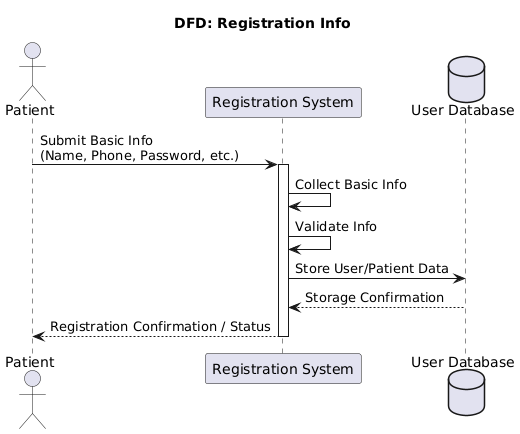

The diagram above was rendered by PlantUML. Its source (embedded in the PNG):
@startuml
title DFD: Registration Info

actor Patient as P
participant "Registration System" as System
database "User Database" as DB

P -> System : Submit Basic Info\n(Name, Phone, Password, etc.)
activate System

System -> System : Collect Basic Info
System -> System : Validate Info
System -> DB : Store User/Patient Data
DB --> System : Storage Confirmation
System --> P : Registration Confirmation / Status

deactivate System
@enduml